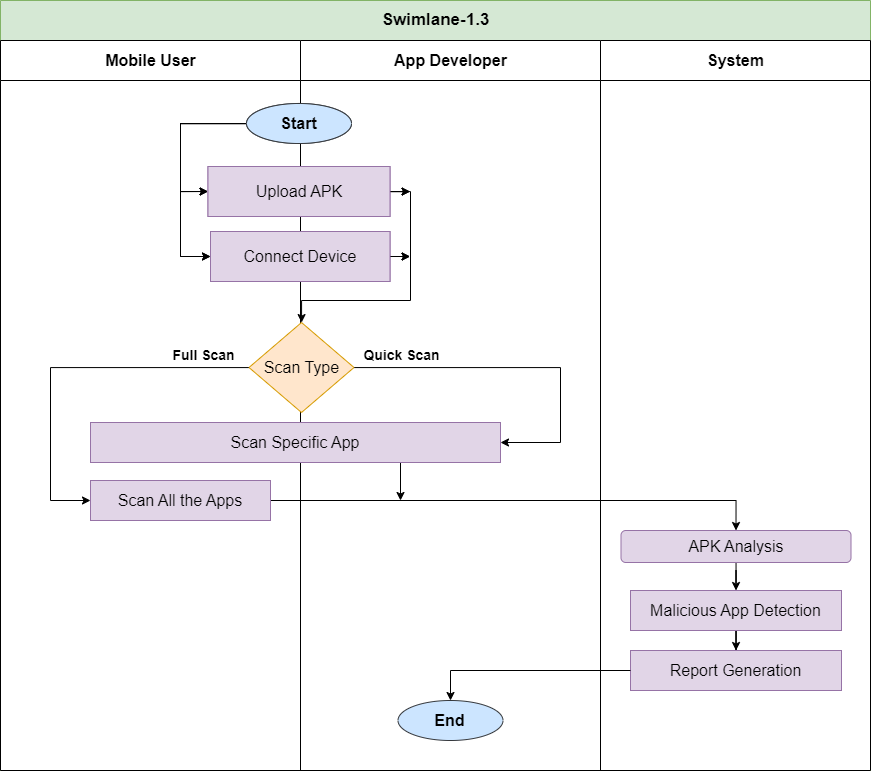

The diagram above was exported from draw.io. Its source (the exported page's mxGraphModel, read from the mxfile embedded in the PNG):
<mxGraphModel dx="1878" dy="2634" grid="1" gridSize="10" guides="1" tooltips="1" connect="1" arrows="1" fold="1" page="1" pageScale="1" pageWidth="1100" pageHeight="1700" math="0" shadow="0">
  <root>
    <mxCell id="0" />
    <mxCell id="1" parent="0" />
    <mxCell id="5wZfuDdgu5Wq1sojFTzt-1" value="&lt;font style=&quot;font-size: 17px;&quot;&gt;Swimlane-1.3&lt;/font&gt;" style="swimlane;childLayout=stackLayout;resizeParent=1;resizeParentMax=0;startSize=40;html=1;fillColor=#d5e8d4;strokeColor=#82b366;container=0;" parent="1" vertex="1">
      <mxGeometry x="190" y="-290" width="870" height="770" as="geometry" />
    </mxCell>
    <mxCell id="I6I--u4Ou6YhOGxtaU-s-29" style="edgeStyle=orthogonalEdgeStyle;rounded=0;orthogonalLoop=1;jettySize=auto;html=1;entryX=1;entryY=0.5;entryDx=0;entryDy=0;" parent="1" source="I6I--u4Ou6YhOGxtaU-s-22" target="I6I--u4Ou6YhOGxtaU-s-27" edge="1">
      <mxGeometry relative="1" as="geometry">
        <Array as="points">
          <mxPoint x="750" y="77" />
          <mxPoint x="750" y="152" />
        </Array>
      </mxGeometry>
    </mxCell>
    <mxCell id="5wZfuDdgu5Wq1sojFTzt-2" value="&lt;font style=&quot;font-size: 16px;&quot;&gt;Mobile User&lt;/font&gt;" style="swimlane;startSize=40;html=1;" parent="1" vertex="1">
      <mxGeometry x="190" y="-250" width="300" height="730" as="geometry" />
    </mxCell>
    <mxCell id="I6I--u4Ou6YhOGxtaU-s-33" value="&lt;b style=&quot;&quot;&gt;&lt;font style=&quot;font-size: 14px;&quot;&gt;Full Scan&lt;/font&gt;&lt;/b&gt;" style="text;html=1;align=center;verticalAlign=middle;resizable=0;points=[];autosize=1;strokeColor=none;fillColor=none;" parent="5wZfuDdgu5Wq1sojFTzt-2" vertex="1">
      <mxGeometry x="158.49999999999955" y="300" width="90" height="30" as="geometry" />
    </mxCell>
    <mxCell id="5wZfuDdgu5Wq1sojFTzt-4" value="&lt;font style=&quot;font-size: 16px;&quot;&gt;App Developer&lt;/font&gt;" style="swimlane;startSize=40;html=1;container=0;" parent="1" vertex="1">
      <mxGeometry x="490" y="-250" width="300" height="730" as="geometry" />
    </mxCell>
    <mxCell id="wcvZQyOaOClr3AaN4ubS-1" style="edgeStyle=orthogonalEdgeStyle;rounded=0;orthogonalLoop=1;jettySize=auto;html=1;entryX=0;entryY=0.5;entryDx=0;entryDy=0;" edge="1" parent="5wZfuDdgu5Wq1sojFTzt-4" source="3FcG2Be4jtpIELwERzMK-2" target="I6I--u4Ou6YhOGxtaU-s-11">
      <mxGeometry relative="1" as="geometry">
        <Array as="points">
          <mxPoint x="-120" y="83" />
          <mxPoint x="-120" y="151" />
        </Array>
      </mxGeometry>
    </mxCell>
    <mxCell id="wcvZQyOaOClr3AaN4ubS-3" style="edgeStyle=orthogonalEdgeStyle;rounded=0;orthogonalLoop=1;jettySize=auto;html=1;entryX=0;entryY=0.5;entryDx=0;entryDy=0;" edge="1" parent="5wZfuDdgu5Wq1sojFTzt-4" source="3FcG2Be4jtpIELwERzMK-2" target="I6I--u4Ou6YhOGxtaU-s-18">
      <mxGeometry relative="1" as="geometry">
        <Array as="points">
          <mxPoint x="-120" y="83" />
          <mxPoint x="-120" y="216" />
        </Array>
      </mxGeometry>
    </mxCell>
    <mxCell id="3FcG2Be4jtpIELwERzMK-2" value="&lt;font style=&quot;font-size: 16px;&quot;&gt;&lt;b&gt;Start&lt;/b&gt;&lt;/font&gt;" style="ellipse;whiteSpace=wrap;html=1;fillColor=#cce5ff;strokeColor=#36393d;" parent="5wZfuDdgu5Wq1sojFTzt-4" vertex="1">
      <mxGeometry x="-54.000000000000455" y="63" width="105" height="40" as="geometry" />
    </mxCell>
    <mxCell id="wcvZQyOaOClr3AaN4ubS-5" style="edgeStyle=orthogonalEdgeStyle;rounded=0;orthogonalLoop=1;jettySize=auto;html=1;" edge="1" parent="5wZfuDdgu5Wq1sojFTzt-4" source="I6I--u4Ou6YhOGxtaU-s-18">
      <mxGeometry relative="1" as="geometry">
        <mxPoint x="110" y="216" as="targetPoint" />
      </mxGeometry>
    </mxCell>
    <mxCell id="I6I--u4Ou6YhOGxtaU-s-18" value="&lt;font style=&quot;font-size: 16px;&quot;&gt;Connect Device&lt;/font&gt;" style="rounded=0;whiteSpace=wrap;html=1;fillColor=#e1d5e7;strokeColor=#9673a6;" parent="5wZfuDdgu5Wq1sojFTzt-4" vertex="1">
      <mxGeometry x="-90" y="191" width="179.5" height="50" as="geometry" />
    </mxCell>
    <mxCell id="wcvZQyOaOClr3AaN4ubS-6" style="edgeStyle=orthogonalEdgeStyle;rounded=0;orthogonalLoop=1;jettySize=auto;html=1;" edge="1" parent="5wZfuDdgu5Wq1sojFTzt-4" source="I6I--u4Ou6YhOGxtaU-s-11">
      <mxGeometry relative="1" as="geometry">
        <mxPoint x="110" y="151" as="targetPoint" />
      </mxGeometry>
    </mxCell>
    <mxCell id="I6I--u4Ou6YhOGxtaU-s-11" value="&lt;font style=&quot;font-size: 16px;&quot;&gt;Upload APK&lt;/font&gt;" style="rounded=0;whiteSpace=wrap;html=1;fillColor=#e1d5e7;strokeColor=#9673a6;" parent="5wZfuDdgu5Wq1sojFTzt-4" vertex="1">
      <mxGeometry x="-92.5" y="126" width="182" height="50" as="geometry" />
    </mxCell>
    <mxCell id="I6I--u4Ou6YhOGxtaU-s-28" style="edgeStyle=orthogonalEdgeStyle;rounded=0;orthogonalLoop=1;jettySize=auto;html=1;entryX=0;entryY=0.5;entryDx=0;entryDy=0;" parent="1" source="I6I--u4Ou6YhOGxtaU-s-22" target="3FcG2Be4jtpIELwERzMK-31" edge="1">
      <mxGeometry relative="1" as="geometry">
        <Array as="points">
          <mxPoint x="240" y="77" />
          <mxPoint x="240" y="210" />
        </Array>
      </mxGeometry>
    </mxCell>
    <mxCell id="wcvZQyOaOClr3AaN4ubS-4" style="edgeStyle=orthogonalEdgeStyle;rounded=0;orthogonalLoop=1;jettySize=auto;html=1;" edge="1" parent="1" source="I6I--u4Ou6YhOGxtaU-s-11" target="I6I--u4Ou6YhOGxtaU-s-22">
      <mxGeometry relative="1" as="geometry">
        <Array as="points">
          <mxPoint x="600" y="-99" />
          <mxPoint x="600" y="10" />
          <mxPoint x="491" y="10" />
        </Array>
      </mxGeometry>
    </mxCell>
    <mxCell id="wcvZQyOaOClr3AaN4ubS-10" value="&lt;font style=&quot;font-size: 16px;&quot;&gt;App Developer&lt;/font&gt;" style="swimlane;startSize=40;html=1;container=0;" vertex="1" parent="1">
      <mxGeometry x="490" y="-250" width="300" height="730" as="geometry" />
    </mxCell>
    <mxCell id="wcvZQyOaOClr3AaN4ubS-11" style="edgeStyle=orthogonalEdgeStyle;rounded=0;orthogonalLoop=1;jettySize=auto;html=1;entryX=0;entryY=0.5;entryDx=0;entryDy=0;" edge="1" parent="wcvZQyOaOClr3AaN4ubS-10" source="wcvZQyOaOClr3AaN4ubS-13" target="wcvZQyOaOClr3AaN4ubS-17">
      <mxGeometry relative="1" as="geometry">
        <Array as="points">
          <mxPoint x="-120" y="83" />
          <mxPoint x="-120" y="151" />
        </Array>
      </mxGeometry>
    </mxCell>
    <mxCell id="wcvZQyOaOClr3AaN4ubS-12" style="edgeStyle=orthogonalEdgeStyle;rounded=0;orthogonalLoop=1;jettySize=auto;html=1;entryX=0;entryY=0.5;entryDx=0;entryDy=0;" edge="1" parent="wcvZQyOaOClr3AaN4ubS-10" source="wcvZQyOaOClr3AaN4ubS-13" target="wcvZQyOaOClr3AaN4ubS-15">
      <mxGeometry relative="1" as="geometry">
        <Array as="points">
          <mxPoint x="-120" y="83" />
          <mxPoint x="-120" y="216" />
        </Array>
      </mxGeometry>
    </mxCell>
    <mxCell id="wcvZQyOaOClr3AaN4ubS-13" value="&lt;font style=&quot;font-size: 16px;&quot;&gt;&lt;b&gt;Start&lt;/b&gt;&lt;/font&gt;" style="ellipse;whiteSpace=wrap;html=1;fillColor=#cce5ff;strokeColor=#36393d;" vertex="1" parent="wcvZQyOaOClr3AaN4ubS-10">
      <mxGeometry x="-54.000000000000455" y="63" width="105" height="40" as="geometry" />
    </mxCell>
    <mxCell id="wcvZQyOaOClr3AaN4ubS-14" style="edgeStyle=orthogonalEdgeStyle;rounded=0;orthogonalLoop=1;jettySize=auto;html=1;" edge="1" parent="wcvZQyOaOClr3AaN4ubS-10" source="wcvZQyOaOClr3AaN4ubS-15">
      <mxGeometry relative="1" as="geometry">
        <mxPoint x="110" y="216" as="targetPoint" />
      </mxGeometry>
    </mxCell>
    <mxCell id="wcvZQyOaOClr3AaN4ubS-15" value="&lt;font style=&quot;font-size: 16px;&quot;&gt;Connect Device&lt;/font&gt;" style="rounded=0;whiteSpace=wrap;html=1;fillColor=#e1d5e7;strokeColor=#9673a6;" vertex="1" parent="wcvZQyOaOClr3AaN4ubS-10">
      <mxGeometry x="-90" y="191" width="179.5" height="50" as="geometry" />
    </mxCell>
    <mxCell id="wcvZQyOaOClr3AaN4ubS-16" style="edgeStyle=orthogonalEdgeStyle;rounded=0;orthogonalLoop=1;jettySize=auto;html=1;" edge="1" parent="wcvZQyOaOClr3AaN4ubS-10" source="wcvZQyOaOClr3AaN4ubS-17">
      <mxGeometry relative="1" as="geometry">
        <mxPoint x="110" y="151" as="targetPoint" />
      </mxGeometry>
    </mxCell>
    <mxCell id="wcvZQyOaOClr3AaN4ubS-17" value="&lt;font style=&quot;font-size: 16px;&quot;&gt;Upload APK&lt;/font&gt;" style="rounded=0;whiteSpace=wrap;html=1;fillColor=#e1d5e7;strokeColor=#9673a6;" vertex="1" parent="wcvZQyOaOClr3AaN4ubS-10">
      <mxGeometry x="-92.5" y="126" width="182" height="50" as="geometry" />
    </mxCell>
    <mxCell id="I6I--u4Ou6YhOGxtaU-s-34" value="&lt;b style=&quot;&quot;&gt;&lt;font style=&quot;font-size: 14px;&quot;&gt;Quick Scan&lt;/font&gt;&lt;/b&gt;" style="text;html=1;align=center;verticalAlign=middle;resizable=0;points=[];autosize=1;strokeColor=none;fillColor=none;" parent="wcvZQyOaOClr3AaN4ubS-10" vertex="1">
      <mxGeometry x="50.999999999999545" y="300" width="100" height="30" as="geometry" />
    </mxCell>
    <mxCell id="wcvZQyOaOClr3AaN4ubS-39" value="&lt;font style=&quot;font-size: 16px;&quot;&gt;&lt;b&gt;End&lt;/b&gt;&lt;/font&gt;" style="ellipse;whiteSpace=wrap;html=1;fillColor=#cce5ff;strokeColor=#36393d;" vertex="1" parent="wcvZQyOaOClr3AaN4ubS-10">
      <mxGeometry x="97.49999999999955" y="660" width="105" height="40" as="geometry" />
    </mxCell>
    <mxCell id="wcvZQyOaOClr3AaN4ubS-18" value="&lt;font style=&quot;font-size: 16px;&quot;&gt;System&lt;/font&gt;" style="swimlane;startSize=40;html=1;container=0;" vertex="1" parent="1">
      <mxGeometry x="790" y="-250" width="270" height="730" as="geometry" />
    </mxCell>
    <mxCell id="wcvZQyOaOClr3AaN4ubS-19" style="edgeStyle=orthogonalEdgeStyle;rounded=0;orthogonalLoop=1;jettySize=auto;html=1;entryX=0;entryY=0.5;entryDx=0;entryDy=0;" edge="1" parent="wcvZQyOaOClr3AaN4ubS-18" source="wcvZQyOaOClr3AaN4ubS-21">
      <mxGeometry relative="1" as="geometry">
        <Array as="points">
          <mxPoint x="-120" y="83" />
          <mxPoint x="-120" y="151" />
        </Array>
        <mxPoint x="-92.5" y="151" as="targetPoint" />
      </mxGeometry>
    </mxCell>
    <mxCell id="wcvZQyOaOClr3AaN4ubS-42" style="edgeStyle=orthogonalEdgeStyle;rounded=0;orthogonalLoop=1;jettySize=auto;html=1;entryX=0.5;entryY=0;entryDx=0;entryDy=0;" edge="1" parent="wcvZQyOaOClr3AaN4ubS-18" source="wcvZQyOaOClr3AaN4ubS-8" target="wcvZQyOaOClr3AaN4ubS-41">
      <mxGeometry relative="1" as="geometry" />
    </mxCell>
    <mxCell id="wcvZQyOaOClr3AaN4ubS-8" value="&lt;font style=&quot;font-size: 16px;&quot;&gt;Malicious App Detection&lt;/font&gt;" style="rounded=0;whiteSpace=wrap;html=1;fillColor=#e1d5e7;strokeColor=#9673a6;" vertex="1" parent="wcvZQyOaOClr3AaN4ubS-18">
      <mxGeometry x="30" y="550" width="211" height="40" as="geometry" />
    </mxCell>
    <mxCell id="wcvZQyOaOClr3AaN4ubS-29" style="edgeStyle=orthogonalEdgeStyle;rounded=0;orthogonalLoop=1;jettySize=auto;html=1;entryX=0.5;entryY=0;entryDx=0;entryDy=0;" edge="1" parent="wcvZQyOaOClr3AaN4ubS-18" source="wcvZQyOaOClr3AaN4ubS-9" target="wcvZQyOaOClr3AaN4ubS-8">
      <mxGeometry relative="1" as="geometry" />
    </mxCell>
    <mxCell id="wcvZQyOaOClr3AaN4ubS-9" value="&lt;font style=&quot;font-size: 16px;&quot;&gt;APK Analysis&lt;/font&gt;" style="rounded=1;whiteSpace=wrap;html=1;fillColor=#e1d5e7;strokeColor=#9673a6;" vertex="1" parent="wcvZQyOaOClr3AaN4ubS-18">
      <mxGeometry x="20.5" y="490" width="230" height="32" as="geometry" />
    </mxCell>
    <mxCell id="wcvZQyOaOClr3AaN4ubS-41" value="&lt;font style=&quot;font-size: 16px;&quot;&gt;Report Generation&lt;/font&gt;" style="rounded=0;whiteSpace=wrap;html=1;fillColor=#e1d5e7;strokeColor=#9673a6;" vertex="1" parent="wcvZQyOaOClr3AaN4ubS-18">
      <mxGeometry x="30" y="610" width="211" height="40" as="geometry" />
    </mxCell>
    <mxCell id="wcvZQyOaOClr3AaN4ubS-27" style="edgeStyle=orthogonalEdgeStyle;rounded=0;orthogonalLoop=1;jettySize=auto;html=1;entryX=0.5;entryY=0;entryDx=0;entryDy=0;" edge="1" parent="1" source="3FcG2Be4jtpIELwERzMK-31" target="wcvZQyOaOClr3AaN4ubS-9">
      <mxGeometry relative="1" as="geometry" />
    </mxCell>
    <mxCell id="3FcG2Be4jtpIELwERzMK-31" value="&lt;font style=&quot;font-size: 16px;&quot;&gt;Scan All the Apps&lt;/font&gt;" style="rounded=0;whiteSpace=wrap;html=1;fillColor=#e1d5e7;strokeColor=#9673a6;" parent="1" vertex="1">
      <mxGeometry x="280" y="190" width="180" height="40" as="geometry" />
    </mxCell>
    <mxCell id="wcvZQyOaOClr3AaN4ubS-28" style="edgeStyle=orthogonalEdgeStyle;rounded=0;orthogonalLoop=1;jettySize=auto;html=1;exitX=0.75;exitY=1;exitDx=0;exitDy=0;" edge="1" parent="1" source="I6I--u4Ou6YhOGxtaU-s-27">
      <mxGeometry relative="1" as="geometry">
        <mxPoint x="590" y="210" as="targetPoint" />
      </mxGeometry>
    </mxCell>
    <mxCell id="I6I--u4Ou6YhOGxtaU-s-27" value="&lt;font style=&quot;font-size: 16px;&quot;&gt;Scan Specific App&lt;/font&gt;" style="rounded=0;whiteSpace=wrap;html=1;fillColor=#e1d5e7;strokeColor=#9673a6;" parent="1" vertex="1">
      <mxGeometry x="280" y="132" width="410" height="40" as="geometry" />
    </mxCell>
    <mxCell id="I6I--u4Ou6YhOGxtaU-s-22" value="&lt;font style=&quot;font-size: 16px;&quot;&gt;Scan Type&lt;/font&gt;" style="rhombus;whiteSpace=wrap;html=1;fillColor=#ffe6cc;strokeColor=#d79b00;" parent="1" vertex="1">
      <mxGeometry x="438.5" y="32" width="105" height="90" as="geometry" />
    </mxCell>
    <mxCell id="wcvZQyOaOClr3AaN4ubS-40" style="edgeStyle=orthogonalEdgeStyle;rounded=0;orthogonalLoop=1;jettySize=auto;html=1;entryX=0.5;entryY=0;entryDx=0;entryDy=0;exitX=0;exitY=0.5;exitDx=0;exitDy=0;" edge="1" parent="1" source="wcvZQyOaOClr3AaN4ubS-41" target="wcvZQyOaOClr3AaN4ubS-39">
      <mxGeometry relative="1" as="geometry" />
    </mxCell>
  </root>
</mxGraphModel>